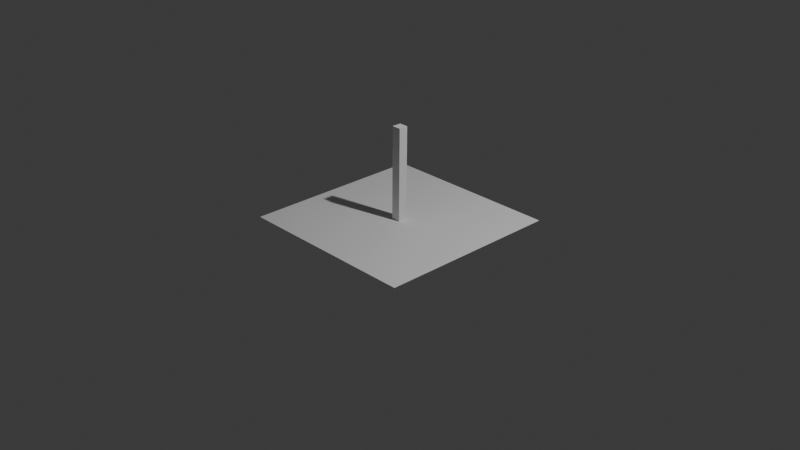 # Source: 4_2_rotation_about_different_center_of_origin.blend  (saved by Blender 4.2.66; exported with 4.5.12 LTS)
import bpy
from mathutils import Matrix  # noqa: F401  (used for matrix-valued properties, if any)

bpy.ops.wm.read_factory_settings(use_empty=True)
scene = bpy.context.scene
scene.name = 'Scene'

# ---- collections
col_collection = bpy.data.collections.new('Collection'); scene.collection.children.link(col_collection)

# ---- node groups
ng_geometry_nodes = bpy.data.node_groups.new('Geometry Nodes', 'GeometryNodeTree')
_s = ng_geometry_nodes.interface.new_socket(name='Geometry', in_out='OUTPUT', socket_type='NodeSocketGeometry')
_s = ng_geometry_nodes.interface.new_socket(name='Geometry', in_out='INPUT', socket_type='NodeSocketGeometry')
ng_geometry_nodes.is_modifier = True
_N = ng_geometry_nodes.nodes; _L = ng_geometry_nodes.links
n0 = _N.new('NodeGroupInput'); n0.name = 'Group Input'; n0.location = (-340, 0)
n1 = _N.new('NodeGroupOutput'); n1.name = 'Group Output'; n1.location = (503, 15)
n2 = _N.new('GeometryNodeMeshCube'); n2.name = 'Cube'; n2.location = (-403, -110)
n2.inputs[0].default_value = (0.1, 0.1, 1.0)
n3 = _N.new('GeometryNodeJoinGeometry'); n3.name = 'Join Geometry'; n3.location = (289, 16)
n4 = _N.new('GeometryNodeInputPosition'); n4.name = 'Position'; n4.location = (-236, -253)
n5 = _N.new('GeometryNodeSetPosition'); n5.name = 'Set Position'; n5.location = (125, -91)
n5.inputs[3].default_value = (0.0, 0.0, 0.5)
n6 = _N.new('ShaderNodeVectorRotate'); n6.name = 'Vector Rotate'; n6.location = (-58, -186)
n6.inputs[1].default_value = (0.0, 0.0, -0.5)
n6.inputs[2].default_value = (1.0, 0.0, 0.0)
n6.inputs[3].default_value = -0.01047
_L.new(n5.outputs[0], n3.inputs[0])
_L.new(n0.outputs[0], n3.inputs[0])
_L.new(n3.outputs[0], n1.inputs[0])
_L.new(n2.outputs[0], n5.inputs[0])
_L.new(n4.outputs[0], n6.inputs[0])
_L.new(n6.outputs[0], n5.inputs[2])
n1.is_active_output = True

# ---- world
world_world = bpy.data.worlds.new('World'); scene.world = world_world
world_world.use_nodes = True; world_world.node_tree.nodes.clear()
_N = world_world.node_tree.nodes; _L = world_world.node_tree.links
n0 = _N.new('ShaderNodeOutputWorld'); n0.name = 'World Output'; n0.location = (300, 300)
n1 = _N.new('ShaderNodeBackground'); n1.name = 'Background'; n1.location = (10, 300)
n1.inputs[0].default_value = (0.05088, 0.05088, 0.05088, 1.0)
_L.new(n1.outputs[0], n0.inputs[0])
n0.is_active_output = True
world_world.color = (0.05088, 0.05088, 0.05088)
world_world.sun_shadow_jitter_overblur = 0.0

# ---- cameras
cam_camera = bpy.data.cameras.new('Camera')
cam_camera.clip_end = 100.0
cam_camera.ortho_scale = 7.314

# ---- lights
light_light = bpy.data.lights.new('Light', 'POINT')
light_light.energy = 1000.0
light_light.shadow_soft_size = 0.1

# ---- meshes
me_plane = bpy.data.meshes.new('Plane')
me_plane.from_pydata([(-1.0, -1.0, 0.0), (1.0, -1.0, 0.0), (-1.0, 1.0, 0.0), (1.0, 1.0, 0.0)], [], [(0, 1, 3, 2)])
_uv = me_plane.uv_layers.new(name='UVMap')
_uv.uv.foreach_set('vector', [0.0, 0.0, 1.0, 0.0, 1.0, 1.0, 0.0, 1.0])
me_plane.update()

# ---- objects
ob_light = bpy.data.objects.new('Light', light_light)
ob_camera_lifeisvaluable = bpy.data.objects.new('Camera_LifeIsValuable', cam_camera)
ob_plane = bpy.data.objects.new('Plane', me_plane)

# ---- transforms, parenting, visibility, modifiers, constraints
ob_light.location = (4.076, 1.005, 5.904)
ob_light.rotation_euler = (0.6503, 0.05522, 1.866)
ob_light.lock_rotations_4d = False
ob_light.empty_display_type = 'ARROWS'
ob_light.color = (0.0, 0.0, 0.0, 0.0)
ob_light.lineart.crease_threshold = 0.0
ob_camera_lifeisvaluable.location = (7.359, -6.926, 4.958)
ob_camera_lifeisvaluable.rotation_euler = (1.109, 0.0, 0.8149)
ob_camera_lifeisvaluable.lock_rotations_4d = False
ob_camera_lifeisvaluable.empty_display_type = 'ARROWS'
ob_camera_lifeisvaluable.color = (0.0, 0.0, 0.0, 0.0)
ob_camera_lifeisvaluable.display_type = 'WIRE'
ob_camera_lifeisvaluable.lineart.crease_threshold = 0.0
ob_plane.location = (0.0, 0.0, 0.0)
_m = ob_plane.modifiers.new('GeometryNodes', 'NODES')
_m.node_group = ng_geometry_nodes

# ---- collection membership
col_collection.objects.link(ob_light)
col_collection.objects.link(ob_camera_lifeisvaluable)
col_collection.objects.link(ob_plane)

# ---- scene / render settings (as saved in the file)
scene.camera = ob_camera_lifeisvaluable
scene.frame_start = 1; scene.frame_end = 250; scene.frame_set(1)
scene.render.engine = 'BLENDER_EEVEE_NEXT'
scene.render.image_settings.file_format = 'FFMPEG'
scene.render.image_settings.color_mode = 'RGB'
bpy.context.view_layer.update()
